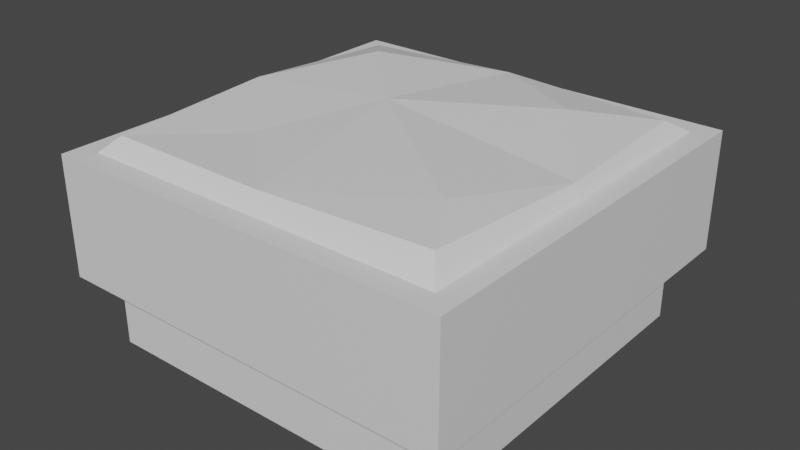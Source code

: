 # Source: garden.blend  (saved by Blender 3.6.11; exported with 4.5.12 LTS)
import bpy
from mathutils import Matrix  # noqa: F401  (used for matrix-valued properties, if any)

bpy.ops.wm.read_factory_settings(use_empty=True)
scene = bpy.context.scene
scene.name = 'Scene'

# ---- materials (node trees are filled in below, after node groups)
mat_material_001 = bpy.data.materials.new('Material.001')
mat_material_001.use_transparent_shadow = False
mat_material_002 = bpy.data.materials.new('Material.002')
mat_material_002.use_transparent_shadow = False
mat_material_003 = bpy.data.materials.new('Material.003')
mat_material_003.use_transparent_shadow = False

# ---- material node trees
mat_material_001.use_nodes = True; mat_material_001.node_tree.nodes.clear()
_N = mat_material_001.node_tree.nodes; _L = mat_material_001.node_tree.links
n0 = _N.new('ShaderNodeBsdfPrincipled'); n0.name = 'Principled BSDF'; n0.location = (10, 300)
n0.distribution = 'GGX'
n0.subsurface_method = 'RANDOM_WALK_SKIN'
n0.inputs[3].default_value = 1.45
n0.inputs[27].default_value = (0.0, 0.0, 0.0, 1.0)
n0.inputs[28].default_value = 1.0
n1 = _N.new('ShaderNodeOutputMaterial'); n1.name = 'Material Output'; n1.location = (300, 300)
_L.new(n0.outputs[0], n1.inputs[0])
n1.is_active_output = True
mat_material_002.use_nodes = True; mat_material_002.node_tree.nodes.clear()
_N = mat_material_002.node_tree.nodes; _L = mat_material_002.node_tree.links
n0 = _N.new('ShaderNodeBsdfPrincipled'); n0.name = 'Principled BSDF'; n0.location = (10, 300)
n0.distribution = 'GGX'
n0.subsurface_method = 'RANDOM_WALK_SKIN'
n0.inputs[3].default_value = 1.45
n0.inputs[27].default_value = (0.0, 0.0, 0.0, 1.0)
n0.inputs[28].default_value = 1.0
n1 = _N.new('ShaderNodeOutputMaterial'); n1.name = 'Material Output'; n1.location = (300, 300)
_L.new(n0.outputs[0], n1.inputs[0])
n1.is_active_output = True
mat_material_003.use_nodes = True; mat_material_003.node_tree.nodes.clear()
_N = mat_material_003.node_tree.nodes; _L = mat_material_003.node_tree.links
n0 = _N.new('ShaderNodeBsdfPrincipled'); n0.name = 'Principled BSDF'; n0.location = (10, 300)
n0.distribution = 'GGX'
n0.subsurface_method = 'RANDOM_WALK_SKIN'
n0.inputs[3].default_value = 1.45
n0.inputs[27].default_value = (0.0, 0.0, 0.0, 1.0)
n0.inputs[28].default_value = 1.0
n1 = _N.new('ShaderNodeOutputMaterial'); n1.name = 'Material Output'; n1.location = (300, 300)
_L.new(n0.outputs[0], n1.inputs[0])
n1.is_active_output = True

# ---- world
world_world = bpy.data.worlds.new('World'); scene.world = world_world
world_world.use_nodes = True; world_world.node_tree.nodes.clear()
_N = world_world.node_tree.nodes; _L = world_world.node_tree.links
n0 = _N.new('ShaderNodeOutputWorld'); n0.name = 'World Output'; n0.location = (300, 300)
n1 = _N.new('ShaderNodeBackground'); n1.name = 'Background'; n1.location = (10, 300)
n1.inputs[0].default_value = (0.05088, 0.05088, 0.05088, 1.0)
_L.new(n1.outputs[0], n0.inputs[0])
n0.is_active_output = True
world_world.color = (0.05088, 0.05088, 0.05088)
world_world.use_sun_shadow = False
world_world.sun_shadow_jitter_overblur = 0.0

# ---- meshes
me_mesh = bpy.data.meshes.new('Mesh')
me_mesh.from_pydata([(-2.544, 7.015, 2.544), (37.54, 7.015, 2.544), (0.9332, 20.19, -1.171), (33.76, 20.5, -1.648), (1.377, 20.06, -33.42), (33.96, 20.08, -33.39), (-2.544, 7.015, -37.54), (37.54, 7.015, -37.54), (-2.544, 18.78, 2.544), (-2.544, 18.78, -37.54), (37.54, 18.78, -37.54), (37.54, 18.78, 2.544), (-0.4389, 18.78, 0.439), (-0.4389, 18.78, -35.44), (35.44, 18.78, -35.44), (35.44, 18.78, 0.439), (37.54, 14.94, 2.544), (-2.544, 14.94, 2.544), (-2.544, 14.94, -37.54), (37.54, 14.94, -37.54), (37.54, 10.94, 2.544), (-2.544, 10.94, 2.544), (-2.544, 10.94, -37.54), (37.54, 10.94, -37.54), (14.11, 21.27, -19.75), (-0.4389, 18.78, -17.5), (0.2843, 20.72, -17.54), (34.87, 20.14, -17.5), (35.44, 18.78, -17.5), (17.54, 20.7, -33.59), (17.5, 18.78, -35.44), (17.42, 20.22, -0.9824), (17.5, 18.78, 0.439), (8.813, 20.14, -8.813), (29.96, 20.92, -7.547), (27.75, 21.31, -27.52), (5.734, 21.63, -28.36), (0.0, 7.015, -35.0), (35.0, 7.015, -35.0), (35.0, 7.015, 0.0), (0.0, 7.015, 0.0), (0.0, 0.0, -35.0), (35.0, 0.0, -35.0), (35.0, 0.0, 0.0), (0.0, 0.0, 0.0)], [], [(0, 1, 20, 21), (24, 31, 34), (22, 23, 7, 6), (41, 42, 43, 44), (1, 7, 23, 20), (6, 0, 21, 22), (25, 8, 12), (13, 30, 9), (28, 10, 14), (32, 11, 15), (13, 25, 26, 4), (4, 29, 30, 13), (27, 28, 14, 5), (31, 32, 15, 3), (17, 16, 11, 8), (18, 17, 8, 9), (9, 10, 19, 18), (16, 19, 10, 11), (21, 20, 16, 17), (22, 21, 17, 18), (18, 19, 23, 22), (20, 23, 19, 16), (26, 24, 36), (24, 27, 35), (29, 36, 24), (26, 25, 12, 2), (26, 33, 24), (24, 34, 27), (15, 28, 27, 3), (11, 28, 15), (11, 10, 28), (29, 24, 35), (30, 29, 5, 14), (10, 30, 14), (9, 30, 10), (9, 25, 13), (9, 8, 25), (33, 31, 24), (12, 32, 31, 2), (8, 32, 12), (8, 11, 32), (2, 33, 26), (2, 31, 33), (34, 31, 3), (27, 34, 3), (35, 27, 5), (29, 35, 5), (4, 36, 29), (26, 36, 4), (6, 7, 38, 37), (7, 1, 39, 38), (1, 0, 40, 39), (0, 6, 37, 40), (37, 38, 42, 41), (38, 39, 43, 42), (39, 40, 44, 43), (40, 37, 41, 44)])
me_mesh.polygons.foreach_set('use_smooth', [True] * 57)
me_mesh.polygons.foreach_set('material_index', [0, 2, 0, 0, 0, 0, 0, 0, 0, 0, 2, 2, 2, 2, 0, 0, 0, 0, 1, 1, 1, 1, 2, 2, 2, 2, 2, 2, 2, 0, 0, 2, 2, 0, 0, 0, 0, 2, 2, 0, 0, 2, 2, 2, 2, 2, 2, 2, 2, 0, 0, 0, 0, 0, 0, 0, 0])
_k = set([(0, 1), (0, 6), (0, 21), (1, 7), (1, 20), (2, 12), (2, 26), (2, 31), (2, 33), (3, 15), (3, 27), (3, 31), (3, 34), (4, 13), (4, 26), (4, 29), (4, 36), (5, 14), (5, 27), (5, 29), (5, 35), (6, 7), (6, 22), (7, 23), (8, 9), (8, 11), (8, 17), (9, 10), (9, 18), (10, 11), (10, 19), (11, 16), (12, 25), (12, 32), (13, 25), (13, 30), (14, 28), (14, 30), (15, 28), (15, 32), (16, 20), (17, 21), (18, 22), (19, 23), (24, 26), (24, 27), (24, 29), (24, 31), (24, 33), (24, 34), (24, 35), (24, 36), (25, 26), (26, 33), (26, 36), (27, 28), (27, 34), (27, 35), (29, 30), (29, 35), (29, 36), (31, 32), (31, 33), (31, 34), (37, 38), (37, 40), (37, 41), (38, 39), (38, 42), (39, 40), (39, 43), (40, 44), (41, 42), (41, 44), (42, 43), (43, 44)])
me_mesh.attributes.new('sharp_edge', 'BOOLEAN', 'EDGE').data.foreach_set('value', [ (min(e.vertices), max(e.vertices)) in _k for e in me_mesh.edges])
_uv = me_mesh.uv_layers.new(name='map1')
_uv.uv.foreach_set('vector', [0.06796, 0.7011, 0.06796, 0.7011, 0.06796, 0.7011, 0.06796, 0.7011, 0.06818, 0.0623, 0.06818, 0.0623, 0.06818, 0.0623, 0.06796, 0.7011, 0.06796, 0.7011, 0.06796, 0.7011, 0.06796, 0.7011, 0.06725, 0.657, 0.06725, 0.657, 0.06725, 0.657, 0.06725, 0.657, 0.06725, 0.657, 0.06725, 0.657, 0.06725, 0.657, 0.06725, 0.657, 0.06725, 0.657, 0.06725, 0.657, 0.06725, 0.657, 0.06725, 0.657, 0.06725, 0.657, 0.06725, 0.657, 0.06725, 0.657, 0.06796, 0.7011, 0.06796, 0.7011, 0.06796, 0.7011, 0.06725, 0.657, 0.06725, 0.657, 0.06725, 0.657, 0.06796, 0.7011, 0.06796, 0.7011, 0.06796, 0.7011, 0.06818, 0.0623, 0.06818, 0.0623, 0.06818, 0.0623, 0.06818, 0.0623, 0.06818, 0.0623, 0.06818, 0.0623, 0.06818, 0.0623, 0.06818, 0.0623, 0.06818, 0.0623, 0.06818, 0.0623, 0.06818, 0.0623, 0.06818, 0.0623, 0.06818, 0.0623, 0.06818, 0.0623, 0.06818, 0.0623, 0.06818, 0.0623, 0.06796, 0.7011, 0.06796, 0.7011, 0.06796, 0.7011, 0.06796, 0.7011, 0.06725, 0.657, 0.06725, 0.657, 0.06725, 0.657, 0.06725, 0.657, 0.06796, 0.7011, 0.06796, 0.7011, 0.06796, 0.7011, 0.06796, 0.7011, 0.06725, 0.657, 0.06725, 0.657, 0.06725, 0.657, 0.06725, 0.657, 0.06725, 0.657, 0.06725, 0.657, 0.06725, 0.657, 0.06725, 0.657, 0.06796, 0.7011, 0.06796, 0.7011, 0.06796, 0.7011, 0.06796, 0.7011, 0.06725, 0.657, 0.06725, 0.657, 0.06725, 0.657, 0.06725, 0.657, 0.06796, 0.7011, 0.06796, 0.7011, 0.06796, 0.7011, 0.06796, 0.7011, 0.06818, 0.0623, 0.06818, 0.0623, 0.06818, 0.0623, 0.06818, 0.0623, 0.06818, 0.0623, 0.06818, 0.0623, 0.06818, 0.0623, 0.06818, 0.0623, 0.06818, 0.0623, 0.06818, 0.0623, 0.06818, 0.0623, 0.06818, 0.0623, 0.06818, 0.0623, 0.06818, 0.0623, 0.06818, 0.0623, 0.06818, 0.0623, 0.06818, 0.0623, 0.06818, 0.0623, 0.06818, 0.0623, 0.06818, 0.0623, 0.06818, 0.0623, 0.06818, 0.0623, 0.06818, 0.0623, 0.06725, 0.657, 0.06725, 0.657, 0.06725, 0.657, 0.06725, 0.657, 0.06725, 0.657, 0.06725, 0.657, 0.06818, 0.0623, 0.06818, 0.0623, 0.06818, 0.0623, 0.06818, 0.0623, 0.06818, 0.0623, 0.06818, 0.0623, 0.06818, 0.0623, 0.06796, 0.7011, 0.06796, 0.7011, 0.06796, 0.7011, 0.06796, 0.7011, 0.06796, 0.7011, 0.06796, 0.7011, 0.06725, 0.657, 0.06725, 0.657, 0.06725, 0.657, 0.06725, 0.657, 0.06725, 0.657, 0.06725, 0.657, 0.06818, 0.0623, 0.06818, 0.0623, 0.06818, 0.0623, 0.06818, 0.0623, 0.06818, 0.0623, 0.06818, 0.0623, 0.06818, 0.0623, 0.06796, 0.7011, 0.06796, 0.7011, 0.06796, 0.7011, 0.06796, 0.7011, 0.06796, 0.7011, 0.06796, 0.7011, 0.06818, 0.0623, 0.06818, 0.0623, 0.06818, 0.0623, 0.06818, 0.0623, 0.06818, 0.0623, 0.06818, 0.0623, 0.06818, 0.0623, 0.06818, 0.0623, 0.06818, 0.0623, 0.06818, 0.0623, 0.06818, 0.0623, 0.06818, 0.0623, 0.06818, 0.0623, 0.06818, 0.0623, 0.06818, 0.0623, 0.06818, 0.0623, 0.06818, 0.0623, 0.06818, 0.0623, 0.06818, 0.0623, 0.06818, 0.0623, 0.06818, 0.0623, 0.06818, 0.0623, 0.06818, 0.0623, 0.06818, 0.0623, 0.06725, 0.657, 0.06725, 0.657, 0.06725, 0.657, 0.06725, 0.657, 0.06725, 0.657, 0.06725, 0.657, 0.06725, 0.657, 0.06725, 0.657, 0.06725, 0.657, 0.06725, 0.657, 0.06725, 0.657, 0.06725, 0.657, 0.06725, 0.657, 0.06725, 0.657, 0.06725, 0.657, 0.06725, 0.657, 0.06725, 0.657, 0.06725, 0.657, 0.06725, 0.657, 0.06725, 0.657, 0.06725, 0.657, 0.06725, 0.657, 0.06725, 0.657, 0.06725, 0.657, 0.06725, 0.657, 0.06725, 0.657, 0.06725, 0.657, 0.06725, 0.657, 0.06725, 0.657, 0.06725, 0.657, 0.06725, 0.657, 0.06725, 0.657])
me_mesh.materials.append(mat_material_001)
me_mesh.materials.append(mat_material_002)
me_mesh.materials.append(mat_material_003)
me_mesh.update()
me_mesh.normals_split_custom_set([tuple(v) for v in zip(*[iter([0.0, 0.0, 1.0, 0.0, 0.0, 1.0, 0.0, 0.0, 1.0, 0.0, 0.0, 1.0, -0.02375, 0.9979, 0.06008, -0.02375, 0.9979, 0.06008, -0.02375, 0.9979, 0.06008, 0.0, 0.0, -1.0, 0.0, 0.0, -1.0, 0.0, 0.0, -1.0, 0.0, 0.0, -1.0, 0.0, -1.0, 0.0, 0.0, -1.0, 0.0, 0.0, -1.0, 0.0, 0.0, -1.0, 0.0, 1.0, 0.0, 0.0, 1.0, 0.0, 0.0, 1.0, 0.0, 0.0, 1.0, 0.0, 0.0, -1.0, 0.0, 0.0, -1.0, 0.0, 0.0, -1.0, 0.0, 0.0, -1.0, 0.0, 0.0, 0.0, 1.0, 0.0, 0.0, 1.0, 0.0, 0.0, 1.0, 0.0, 0.0, 1.0, 0.0, 0.0, 1.0, -6.211e-07, 0.0, 1.0, -4.817e-08, 0.0, 1.0, 0.0, 0.0, 1.0, 6.522e-07, 0.0, 1.0, 8.08e-07, 0.0, 1.0, 1.346e-08, 0.0, 1.0, 1.751e-07, 0.0, 1.0, 2.02e-07, -0.7734, 0.6328, -0.03731, -0.7734, 0.6328, -0.03731, -0.7734, 0.6328, -0.03731, -0.7734, 0.6328, -0.03731, -0.01753, 0.7743, -0.6326, -0.01753, 0.7743, -0.6326, -0.01753, 0.7743, -0.6326, -0.01753, 0.7743, -0.6326, 0.7843, 0.62, -0.02214, 0.7843, 0.62, -0.02214, 0.7843, 0.62, -0.02214, 0.7843, 0.62, -0.02214, 0.007051, 0.7449, 0.6672, 0.007051, 0.7449, 0.6672, 0.007051, 0.7449, 0.6672, 0.007051, 0.7449, 0.6672, 0.0, 0.0, 1.0, 0.0, 0.0, 1.0, 0.0, 0.0, 1.0, 0.0, 0.0, 1.0, -1.0, 0.0, 0.0, -1.0, 0.0, 0.0, -1.0, 0.0, 0.0, -1.0, 0.0, 0.0, 0.0, 0.0, -1.0, 0.0, 0.0, -1.0, 0.0, 0.0, -1.0, 0.0, 0.0, -1.0, 1.0, 0.0, 0.0, 1.0, 0.0, 0.0, 1.0, 0.0, 0.0, 1.0, 0.0, 0.0, 0.0, 0.0, 1.0, 0.0, 0.0, 1.0, 0.0, 0.0, 1.0, 0.0, 0.0, 1.0, -1.0, 0.0, 0.0, -1.0, 0.0, 0.0, -1.0, 0.0, 0.0, -1.0, 0.0, 0.0, 0.0, 0.0, -1.0, 0.0, 0.0, -1.0, 0.0, 0.0, -1.0, 0.0, 0.0, -1.0, 1.0, 0.0, 0.0, 1.0, 0.0, 0.0, 1.0, 0.0, 0.0, 1.0, 0.0, 0.0, -0.02905, 0.9972, 0.06888, -0.02905, 0.9972, 0.06888, -0.02905, 0.9972, 0.06888, 0.04544, 0.9954, 0.08406, 0.04544, 0.9954, 0.08406, 0.04544, 0.9954, 0.08406, 0.06727, 0.9974, -0.02481, 0.06727, 0.9974, -0.02481, 0.06727, 0.9974, -0.02481, -0.8423, 0.5384, 0.0242, -0.8423, 0.5384, 0.0242, -0.8423, 0.5384, 0.0242, -0.8423, 0.5384, 0.0242, -0.02539, 0.9955, 0.09127, -0.02539, 0.9955, 0.09127, -0.02539, 0.9955, 0.09127, 0.05991, 0.997, -0.04859, 0.05991, 0.997, -0.04859, 0.05991, 0.997, -0.04859, 0.8006, 0.5988, 0.02003, 0.8006, 0.5988, 0.02003, 0.8006, 0.5988, 0.02003, 0.8006, 0.5988, 0.02003, 0.0, 1.0, 1.751e-07, 0.0, 1.0, 0.0, 0.0, 1.0, 2.02e-07, 0.0, 1.0, 1.751e-07, 0.0, 1.0, 6.522e-07, 0.0, 1.0, 0.0, -0.03037, 0.9983, -0.04902, -0.03037, 0.9983, -0.04902, -0.03037, 0.9983, -0.04902, 0.01772, 0.7748, -0.632, 0.01772, 0.7748, -0.632, 0.01772, 0.7748, -0.632, 0.01772, 0.7748, -0.632, 0.0, 1.0, 6.522e-07, 0.0, 1.0, -6.211e-07, 0.0, 1.0, 8.08e-07, 0.0, 1.0, -4.817e-08, 0.0, 1.0, -6.211e-07, 0.0, 1.0, 6.522e-07, 0.0, 1.0, -4.817e-08, 0.0, 1.0, 0.0, 0.0, 1.0, 0.0, 0.0, 1.0, -4.817e-08, 0.0, 1.0, 0.0, 0.0, 1.0, 0.0, -0.07233, 0.995, 0.06849, -0.07233, 0.995, 0.06849, -0.07233, 0.995, 0.06849, -0.004406, 0.7287, 0.6848, -0.004406, 0.7287, 0.6848, -0.004406, 0.7287, 0.6848, -0.004406, 0.7287, 0.6848, 0.0, 1.0, 0.0, 0.0, 1.0, 1.346e-08, 0.0, 1.0, 0.0, 0.0, 1.0, 0.0, 0.0, 1.0, 1.751e-07, 0.0, 1.0, 1.346e-08, 0.0368, 0.9989, 0.03068, 0.0368, 0.9989, 0.03068, 0.0368, 0.9989, 0.03068, -0.001777, 1.0, -0.009103, -0.001777, 1.0, -0.009103, -0.001777, 1.0, -0.009103, -0.01334, 0.9967, 0.07982, -0.01334, 0.9967, 0.07982, -0.01334, 0.9967, 0.07982, 0.1306, 0.9914, -0.01326, 0.1306, 0.9914, -0.01326, 0.1306, 0.9914, -0.01326, 0.1817, 0.9833, -0.01414, 0.1817, 0.9833, -0.01414, 0.1817, 0.9833, -0.01414, 0.0394, 0.9855, -0.1652, 0.0394, 0.9855, -0.1652, 0.0394, 0.9855, -0.1652, -0.04076, 0.964, -0.2628, -0.04076, 0.964, -0.2628, -0.04076, 0.964, -0.2628, -0.2762, 0.9593, -0.05876, -0.2762, 0.9593, -0.05876, -0.2762, 0.9593, -0.05876, 0.0, -1.0, 1.597e-07, 0.0, -1.0, 1.597e-07, 0.0, -1.0, 1.597e-07, 0.0, -1.0, 1.597e-07, 0.0, -1.0, 1.597e-07, 0.0, -1.0, -7.987e-08, 0.0, -1.0, -7.987e-08, 0.0, -1.0, 1.597e-07, 0.0, -1.0, -7.987e-08, 0.0, -1.0, -7.987e-08, 0.0, -1.0, -7.987e-08, 0.0, -1.0, -7.987e-08, 0.0, -1.0, -7.987e-08, 0.0, -1.0, 1.597e-07, 0.0, -1.0, 1.597e-07, 0.0, -1.0, -7.987e-08, 0.0, 0.0, -1.0, 0.0, 0.0, -1.0, 0.0, 0.0, -1.0, 0.0, 0.0, -1.0, 1.0, 0.0, 0.0, 1.0, 0.0, 0.0, 1.0, 0.0, 0.0, 1.0, 0.0, 0.0, 0.0, 0.0, 1.0, 0.0, 0.0, 1.0, 0.0, 0.0, 1.0, 0.0, 0.0, 1.0, -1.0, 0.0, 0.0, -1.0, 0.0, 0.0, -1.0, 0.0, 0.0, -1.0, 0.0, 0.0])] * 3)])

# ---- objects
ob_sm_prop_garden_01 = bpy.data.objects.new('SM_Prop_Garden_01', me_mesh)

# ---- transforms, parenting, visibility, modifiers, constraints
ob_sm_prop_garden_01.location = (0.0, 0.0, 0.0)
ob_sm_prop_garden_01.rotation_euler = (1.571, -0.0, 0.0)
ob_sm_prop_garden_01.scale = (0.01, 0.01, 0.01)
ob_sm_prop_garden_01.color = (0.8, 0.8, 0.8, 1.0)

# ---- collection membership
scene.collection.objects.link(ob_sm_prop_garden_01)

# ---- scene / render settings (as saved in the file)
scene.frame_start = 1; scene.frame_end = 250; scene.frame_set(1)
scene.render.engine = 'BLENDER_EEVEE_NEXT'
scene.cycles.sampling_pattern = 'TABULATED_SOBOL'
scene.view_settings.view_transform = 'Filmic'
bpy.context.view_layer.update()

# ---- added for rendering (the .blend has no active camera and no usable light): camera, sun
cam_auto = bpy.data.cameras.new('AutoCamera')
cam_auto.lens = 50.0
cam_auto.sensor_width = 36.0
cam_auto.clip_end = 1000.0
ob_auto_camera = bpy.data.objects.new('AutoCamera', cam_auto)
scene.collection.objects.link(ob_auto_camera)
ob_auto_camera.location = (0.736389, -0.498682, 0.557244)
ob_auto_camera.rotation_euler = (1.09748, -7.21219e-08, 0.694738)
scene.camera = ob_auto_camera
light_auto_sun = bpy.data.lights.new('AutoSun', 'SUN')
light_auto_sun.energy = 3.0
light_auto_sun.angle = 0.0523599
ob_auto_sun = bpy.data.objects.new('AutoSun', light_auto_sun)
scene.collection.objects.link(ob_auto_sun)
ob_auto_sun.rotation_euler = (0.872665, 0.174533, 0.523599)
bpy.context.view_layer.update()
